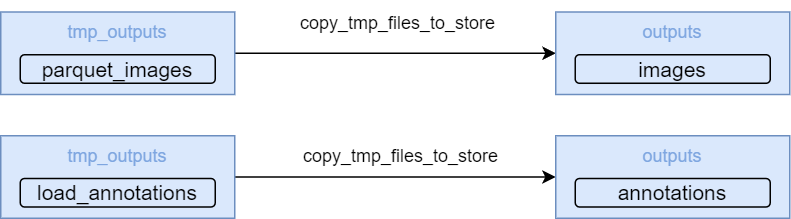

The diagram above was exported from draw.io. Its source (the exported page's mxGraphModel, read from the mxfile embedded in the PNG):
<mxGraphModel dx="1034" dy="612" grid="1" gridSize="10" guides="1" tooltips="1" connect="1" arrows="1" fold="1" page="1" pageScale="1" pageWidth="827" pageHeight="1169" math="0" shadow="0">
  <root>
    <mxCell id="0" />
    <mxCell id="1" parent="0" />
    <mxCell id="ztCdEf5Xy0yyIz-OEa02-20" style="edgeStyle=orthogonalEdgeStyle;rounded=0;orthogonalLoop=1;jettySize=auto;html=1;" edge="1" parent="1" source="ztCdEf5Xy0yyIz-OEa02-10" target="ztCdEf5Xy0yyIz-OEa02-18">
      <mxGeometry relative="1" as="geometry" />
    </mxCell>
    <mxCell id="ztCdEf5Xy0yyIz-OEa02-10" value="&lt;font style=&quot;font-size: 12px;&quot;&gt;&lt;font color=&quot;#7ea6e0&quot;&gt;&lt;font style=&quot;font-size: 12px;&quot;&gt;tmp_outputs&lt;/font&gt;&lt;br&gt;&lt;br&gt;&lt;/font&gt;&lt;br&gt;&lt;/font&gt;" style="rounded=0;whiteSpace=wrap;html=1;fillColor=#dae8fc;strokeColor=#6c8ebf;" vertex="1" parent="1">
      <mxGeometry x="370" y="147.5" width="156" height="55" as="geometry" />
    </mxCell>
    <mxCell id="ztCdEf5Xy0yyIz-OEa02-11" value="&lt;font style=&quot;font-size: 14px;&quot;&gt;parquet_images&lt;/font&gt;" style="rounded=1;whiteSpace=wrap;html=1;fillColor=#dae8fc;strokeColor=#000000;strokeWidth=1;" vertex="1" parent="1">
      <mxGeometry x="383" y="176" width="130" height="19" as="geometry" />
    </mxCell>
    <mxCell id="ztCdEf5Xy0yyIz-OEa02-18" value="&lt;font style=&quot;font-size: 12px;&quot;&gt;&lt;font color=&quot;#7ea6e0&quot;&gt;&lt;font style=&quot;font-size: 12px;&quot;&gt;outputs&lt;/font&gt;&lt;br&gt;&lt;br&gt;&lt;/font&gt;&lt;br&gt;&lt;/font&gt;" style="rounded=0;whiteSpace=wrap;html=1;fillColor=#dae8fc;strokeColor=#6c8ebf;" vertex="1" parent="1">
      <mxGeometry x="740" y="147.5" width="156" height="55" as="geometry" />
    </mxCell>
    <mxCell id="ztCdEf5Xy0yyIz-OEa02-19" value="&lt;font style=&quot;font-size: 14px;&quot;&gt;images&lt;/font&gt;" style="rounded=1;whiteSpace=wrap;html=1;fillColor=#dae8fc;strokeColor=#000000;strokeWidth=1;" vertex="1" parent="1">
      <mxGeometry x="753" y="176" width="130" height="19" as="geometry" />
    </mxCell>
    <mxCell id="ztCdEf5Xy0yyIz-OEa02-22" style="edgeStyle=orthogonalEdgeStyle;rounded=0;orthogonalLoop=1;jettySize=auto;html=1;" edge="1" parent="1" source="ztCdEf5Xy0yyIz-OEa02-23" target="ztCdEf5Xy0yyIz-OEa02-25">
      <mxGeometry relative="1" as="geometry" />
    </mxCell>
    <mxCell id="ztCdEf5Xy0yyIz-OEa02-23" value="&lt;font style=&quot;font-size: 12px;&quot;&gt;&lt;font color=&quot;#7ea6e0&quot;&gt;&lt;font style=&quot;font-size: 12px;&quot;&gt;tmp_outputs&lt;/font&gt;&lt;br&gt;&lt;br&gt;&lt;/font&gt;&lt;br&gt;&lt;/font&gt;" style="rounded=0;whiteSpace=wrap;html=1;fillColor=#dae8fc;strokeColor=#6c8ebf;" vertex="1" parent="1">
      <mxGeometry x="370" y="230" width="156" height="55" as="geometry" />
    </mxCell>
    <mxCell id="ztCdEf5Xy0yyIz-OEa02-24" value="&lt;font style=&quot;font-size: 14px;&quot;&gt;load_annotations&lt;/font&gt;" style="rounded=1;whiteSpace=wrap;html=1;fillColor=#dae8fc;strokeColor=#000000;strokeWidth=1;" vertex="1" parent="1">
      <mxGeometry x="383" y="258.5" width="130" height="19" as="geometry" />
    </mxCell>
    <mxCell id="ztCdEf5Xy0yyIz-OEa02-25" value="&lt;font style=&quot;font-size: 12px;&quot;&gt;&lt;font color=&quot;#7ea6e0&quot;&gt;&lt;font style=&quot;font-size: 12px;&quot;&gt;outputs&lt;/font&gt;&lt;br&gt;&lt;br&gt;&lt;/font&gt;&lt;br&gt;&lt;/font&gt;" style="rounded=0;whiteSpace=wrap;html=1;fillColor=#dae8fc;strokeColor=#6c8ebf;" vertex="1" parent="1">
      <mxGeometry x="740" y="230" width="156" height="55" as="geometry" />
    </mxCell>
    <mxCell id="ztCdEf5Xy0yyIz-OEa02-26" value="&lt;font style=&quot;font-size: 14px;&quot;&gt;annotations&lt;/font&gt;" style="rounded=1;whiteSpace=wrap;html=1;fillColor=#dae8fc;strokeColor=#000000;strokeWidth=1;" vertex="1" parent="1">
      <mxGeometry x="753" y="258.5" width="130" height="19" as="geometry" />
    </mxCell>
    <mxCell id="ztCdEf5Xy0yyIz-OEa02-28" value="copy_tmp_files_to_store" style="text;html=1;strokeColor=none;fillColor=none;align=center;verticalAlign=middle;whiteSpace=wrap;rounded=0;" vertex="1" parent="1">
      <mxGeometry x="560" y="140" width="150" height="30" as="geometry" />
    </mxCell>
    <mxCell id="ztCdEf5Xy0yyIz-OEa02-29" value="copy_tmp_files_to_store" style="text;whiteSpace=wrap;" vertex="1" parent="1">
      <mxGeometry x="570" y="230" width="160" height="40" as="geometry" />
    </mxCell>
  </root>
</mxGraphModel>